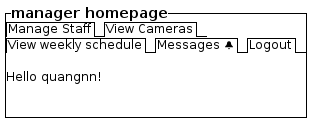

The diagram above was rendered by PlantUML. Its source (embedded in the PNG):
@startsalt

{^==manager homepage
    {/ Manage Staff | View Cameras }
    {/ View weekly schedule | Messages <&bell> | Logout}

    .
    Hello quangnn!
    .
    .
}

@endsalt